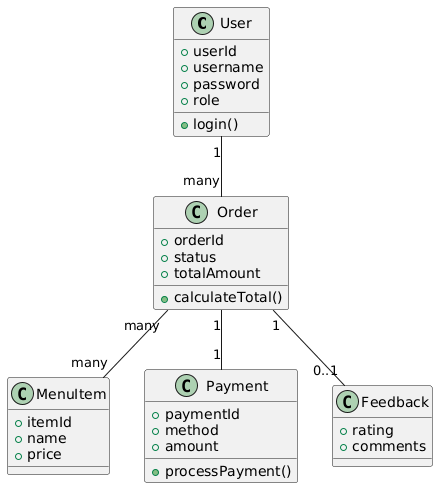

The diagram above was rendered by PlantUML. Its source (embedded in the PNG):
@startuml
class User {
+userId
+username
+password
+role
+login()
}

class Order {
+orderId
+status
+totalAmount
+calculateTotal()
}

class MenuItem {
+itemId
+name
+price
}

class Payment {
+paymentId
+method
+amount
+processPayment()
}

class Feedback {
+rating
+comments
}

User "1" -- "many" Order
Order "many" -- "many" MenuItem
Order "1" -- "1" Payment
Order "1" -- "0..1" Feedback
@enduml